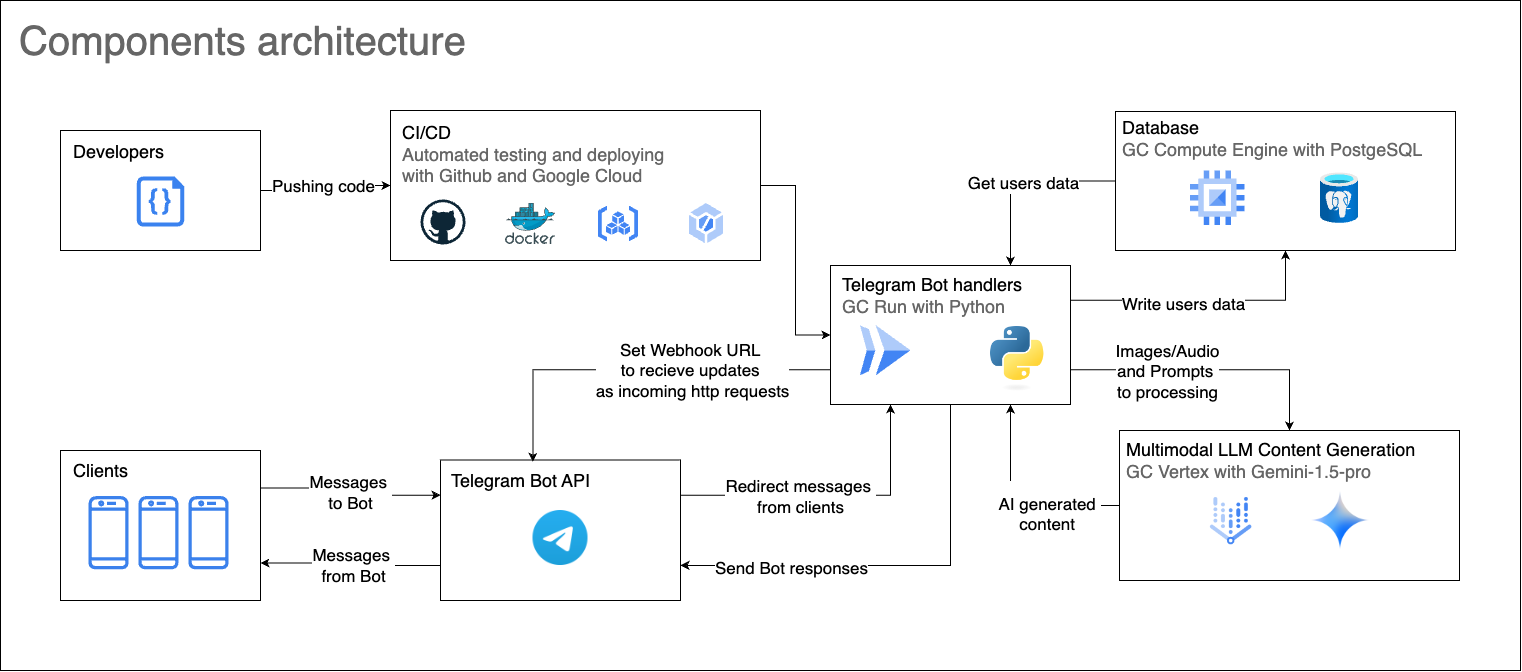

The diagram above was exported from draw.io. Its source (the exported page's mxGraphModel, read from the mxfile embedded in the PNG):
<mxGraphModel dx="2947" dy="1242" grid="1" gridSize="10" guides="1" tooltips="1" connect="1" arrows="1" fold="1" page="1" pageScale="1" pageWidth="827" pageHeight="1169" math="0" shadow="0">
  <root>
    <mxCell id="0" />
    <mxCell id="1" parent="0" />
    <mxCell id="0aiHxDv9IRLNX5YXDeSy-1" value="" style="rounded=0;whiteSpace=wrap;html=1;" parent="1" vertex="1">
      <mxGeometry x="-240" y="240" width="1520" height="670" as="geometry" />
    </mxCell>
    <mxCell id="0aiHxDv9IRLNX5YXDeSy-2" style="edgeStyle=orthogonalEdgeStyle;rounded=0;orthogonalLoop=1;jettySize=auto;html=1;entryX=0;entryY=0.5;entryDx=0;entryDy=0;" parent="1" source="0aiHxDv9IRLNX5YXDeSy-40" target="0aiHxDv9IRLNX5YXDeSy-49" edge="1">
      <mxGeometry relative="1" as="geometry" />
    </mxCell>
    <mxCell id="0aiHxDv9IRLNX5YXDeSy-3" value="&lt;font style=&quot;font-size: 17px;&quot;&gt;Pushing code&lt;/font&gt;" style="edgeLabel;html=1;align=center;verticalAlign=middle;resizable=0;points=[];" parent="0aiHxDv9IRLNX5YXDeSy-2" vertex="1" connectable="0">
      <mxGeometry x="0.0155" y="-3" relative="1" as="geometry">
        <mxPoint x="-2" y="-3" as="offset" />
      </mxGeometry>
    </mxCell>
    <mxCell id="0aiHxDv9IRLNX5YXDeSy-4" style="edgeStyle=orthogonalEdgeStyle;rounded=0;orthogonalLoop=1;jettySize=auto;html=1;entryX=0.5;entryY=1;entryDx=0;entryDy=0;exitX=1;exitY=0.25;exitDx=0;exitDy=0;" parent="1" source="0aiHxDv9IRLNX5YXDeSy-10" target="0aiHxDv9IRLNX5YXDeSy-13" edge="1">
      <mxGeometry relative="1" as="geometry" />
    </mxCell>
    <mxCell id="0aiHxDv9IRLNX5YXDeSy-5" value="&lt;font style=&quot;font-size: 17px;&quot;&gt;Write users data&lt;/font&gt;" style="edgeLabel;html=1;align=center;verticalAlign=middle;resizable=0;points=[];" parent="0aiHxDv9IRLNX5YXDeSy-4" vertex="1" connectable="0">
      <mxGeometry x="-0.3639" y="-3" relative="1" as="geometry">
        <mxPoint x="27" as="offset" />
      </mxGeometry>
    </mxCell>
    <mxCell id="0aiHxDv9IRLNX5YXDeSy-6" style="edgeStyle=orthogonalEdgeStyle;rounded=0;orthogonalLoop=1;jettySize=auto;html=1;exitX=0.5;exitY=1;exitDx=0;exitDy=0;entryX=1;entryY=0.75;entryDx=0;entryDy=0;" parent="1" source="0aiHxDv9IRLNX5YXDeSy-10" target="0aiHxDv9IRLNX5YXDeSy-20" edge="1">
      <mxGeometry relative="1" as="geometry" />
    </mxCell>
    <mxCell id="0aiHxDv9IRLNX5YXDeSy-7" value="&lt;font style=&quot;font-size: 17px;&quot;&gt;Send Bot responses&lt;/font&gt;" style="edgeLabel;html=1;align=center;verticalAlign=middle;resizable=0;points=[];" parent="0aiHxDv9IRLNX5YXDeSy-6" vertex="1" connectable="0">
      <mxGeometry x="0.3768" y="2" relative="1" as="geometry">
        <mxPoint x="-23" as="offset" />
      </mxGeometry>
    </mxCell>
    <mxCell id="0aiHxDv9IRLNX5YXDeSy-8" style="edgeStyle=orthogonalEdgeStyle;rounded=0;orthogonalLoop=1;jettySize=auto;html=1;exitX=1;exitY=0.75;exitDx=0;exitDy=0;entryX=0.5;entryY=0;entryDx=0;entryDy=0;" parent="1" source="0aiHxDv9IRLNX5YXDeSy-10" target="0aiHxDv9IRLNX5YXDeSy-45" edge="1">
      <mxGeometry relative="1" as="geometry">
        <mxPoint x="990.0000000000005" y="620" as="targetPoint" />
      </mxGeometry>
    </mxCell>
    <mxCell id="0aiHxDv9IRLNX5YXDeSy-9" value="&lt;span style=&quot;font-size: 17px;&quot;&gt;Images/Audio&lt;/span&gt;&lt;br&gt;&lt;div&gt;&lt;font style=&quot;font-size: 17px;&quot;&gt;and Prompts&amp;nbsp;&lt;/font&gt;&lt;div style=&quot;font-size: 17px;&quot;&gt;&lt;font style=&quot;font-size: 17px;&quot;&gt;to processing&lt;/font&gt;&lt;/div&gt;&lt;/div&gt;" style="edgeLabel;html=1;align=center;verticalAlign=middle;resizable=0;points=[];" parent="0aiHxDv9IRLNX5YXDeSy-8" vertex="1" connectable="0">
      <mxGeometry x="-0.3179" y="-1" relative="1" as="geometry">
        <mxPoint as="offset" />
      </mxGeometry>
    </mxCell>
    <mxCell id="0aiHxDv9IRLNX5YXDeSy-10" value="" style="rounded=0;whiteSpace=wrap;html=1;" parent="1" vertex="1">
      <mxGeometry x="590" y="505" width="240" height="139" as="geometry" />
    </mxCell>
    <mxCell id="0aiHxDv9IRLNX5YXDeSy-11" value="" style="editableCssRules=.*;html=1;shape=image;verticalLabelPosition=bottom;labelBackgroundColor=#ffffff;verticalAlign=top;aspect=fixed;imageAspect=0;image=data:image/svg+xml,(base64 omitted: 656 chars);" parent="1" vertex="1">
      <mxGeometry x="620" y="565" width="50.5" height="50.5" as="geometry" />
    </mxCell>
    <mxCell id="0aiHxDv9IRLNX5YXDeSy-12" value="" style="group" parent="1" vertex="1" connectable="0">
      <mxGeometry x="905" y="351" width="325" height="139" as="geometry" />
    </mxCell>
    <mxCell id="0aiHxDv9IRLNX5YXDeSy-13" value="" style="rounded=0;whiteSpace=wrap;html=1;" parent="0aiHxDv9IRLNX5YXDeSy-12" vertex="1">
      <mxGeometry x="-30" width="340" height="139" as="geometry" />
    </mxCell>
    <mxCell id="0aiHxDv9IRLNX5YXDeSy-14" value="" style="editableCssRules=.*;html=1;shape=image;verticalLabelPosition=bottom;labelBackgroundColor=#ffffff;verticalAlign=top;aspect=fixed;imageAspect=0;image=data:image/svg+xml,(base64 omitted: 880 chars);" parent="0aiHxDv9IRLNX5YXDeSy-12" vertex="1">
      <mxGeometry x="45" y="59.330000000000005" width="54.66" height="54.66" as="geometry" />
    </mxCell>
    <mxCell id="0aiHxDv9IRLNX5YXDeSy-15" value="" style="image;aspect=fixed;html=1;points=[];align=center;fontSize=12;image=img/lib/azure2/databases/Azure_Database_PostgreSQL_Server.svg;" parent="0aiHxDv9IRLNX5YXDeSy-12" vertex="1">
      <mxGeometry x="175" y="61.33000000000003" width="38" height="50.67" as="geometry" />
    </mxCell>
    <mxCell id="0aiHxDv9IRLNX5YXDeSy-16" value="Database&lt;div&gt;&lt;span style=&quot;color: rgb(102, 102, 102);&quot;&gt;GC Compute Engine&amp;nbsp;&lt;/span&gt;&lt;span style=&quot;color: rgb(102, 102, 102); background-color: initial;&quot;&gt;with PostgeSQL&lt;/span&gt;&lt;/div&gt;" style="text;html=1;align=left;verticalAlign=middle;resizable=0;points=[];autosize=1;strokeColor=none;fillColor=none;fontSize=18;" parent="0aiHxDv9IRLNX5YXDeSy-12" vertex="1">
      <mxGeometry x="-25" y="-2.67" width="320" height="60" as="geometry" />
    </mxCell>
    <mxCell id="0aiHxDv9IRLNX5YXDeSy-17" value="Telegram Bot handlers&amp;nbsp;&lt;div&gt;&lt;font color=&quot;#666666&quot;&gt;GC Run with Python&lt;/font&gt;&lt;/div&gt;" style="text;html=1;align=left;verticalAlign=middle;resizable=0;points=[];autosize=1;strokeColor=none;fillColor=none;fontSize=18;" parent="1" vertex="1">
      <mxGeometry x="600" y="505" width="210" height="60" as="geometry" />
    </mxCell>
    <mxCell id="0aiHxDv9IRLNX5YXDeSy-18" style="edgeStyle=orthogonalEdgeStyle;rounded=0;orthogonalLoop=1;jettySize=auto;html=1;entryX=0;entryY=0.5;entryDx=0;entryDy=0;" parent="1" source="0aiHxDv9IRLNX5YXDeSy-49" target="0aiHxDv9IRLNX5YXDeSy-10" edge="1">
      <mxGeometry relative="1" as="geometry" />
    </mxCell>
    <mxCell id="0aiHxDv9IRLNX5YXDeSy-19" value="" style="group" parent="1" vertex="1" connectable="0">
      <mxGeometry x="200" y="699.5" width="240" height="140.5" as="geometry" />
    </mxCell>
    <mxCell id="0aiHxDv9IRLNX5YXDeSy-20" value="" style="rounded=0;whiteSpace=wrap;html=1;" parent="0aiHxDv9IRLNX5YXDeSy-19" vertex="1">
      <mxGeometry width="240" height="140.5" as="geometry" />
    </mxCell>
    <mxCell id="0aiHxDv9IRLNX5YXDeSy-21" value="Telegram Bot API" style="text;html=1;align=center;verticalAlign=middle;resizable=0;points=[];autosize=1;strokeColor=none;fillColor=none;fontSize=18;" parent="0aiHxDv9IRLNX5YXDeSy-19" vertex="1">
      <mxGeometry width="160" height="40" as="geometry" />
    </mxCell>
    <mxCell id="0aiHxDv9IRLNX5YXDeSy-22" value="" style="shape=image;verticalLabelPosition=bottom;labelBackgroundColor=default;verticalAlign=top;aspect=fixed;imageAspect=0;image=https://upload.wikimedia.org/wikipedia/commons/thumb/8/83/Telegram_2019_Logo.svg/2048px-Telegram_2019_Logo.svg.png;" parent="0aiHxDv9IRLNX5YXDeSy-19" vertex="1">
      <mxGeometry x="92.5" y="50.5" width="55" height="55" as="geometry" />
    </mxCell>
    <mxCell id="0aiHxDv9IRLNX5YXDeSy-23" style="edgeStyle=orthogonalEdgeStyle;rounded=0;orthogonalLoop=1;jettySize=auto;html=1;entryX=0.25;entryY=1;entryDx=0;entryDy=0;exitX=1;exitY=0.25;exitDx=0;exitDy=0;" parent="1" source="0aiHxDv9IRLNX5YXDeSy-20" target="0aiHxDv9IRLNX5YXDeSy-10" edge="1">
      <mxGeometry relative="1" as="geometry" />
    </mxCell>
    <mxCell id="0aiHxDv9IRLNX5YXDeSy-24" value="&lt;font style=&quot;font-size: 17px;&quot;&gt;Redirect messages&amp;nbsp;&lt;/font&gt;&lt;div&gt;&lt;font style=&quot;font-size: 17px;&quot;&gt;from clients&lt;/font&gt;&lt;/div&gt;" style="edgeLabel;html=1;align=center;verticalAlign=middle;resizable=0;points=[];" parent="0aiHxDv9IRLNX5YXDeSy-23" vertex="1" connectable="0">
      <mxGeometry x="-0.3934" y="-1" relative="1" as="geometry">
        <mxPoint x="28" y="-1" as="offset" />
      </mxGeometry>
    </mxCell>
    <mxCell id="0aiHxDv9IRLNX5YXDeSy-25" style="edgeStyle=orthogonalEdgeStyle;rounded=0;orthogonalLoop=1;jettySize=auto;html=1;exitX=0;exitY=0.75;exitDx=0;exitDy=0;entryX=0.578;entryY=0.046;entryDx=0;entryDy=0;entryPerimeter=0;" parent="1" source="0aiHxDv9IRLNX5YXDeSy-10" target="0aiHxDv9IRLNX5YXDeSy-21" edge="1">
      <mxGeometry relative="1" as="geometry" />
    </mxCell>
    <mxCell id="0aiHxDv9IRLNX5YXDeSy-26" value="&lt;font style=&quot;font-size: 17px;&quot;&gt;Set Webhook URL&amp;nbsp;&lt;/font&gt;&lt;div&gt;&lt;font style=&quot;font-size: 17px;&quot;&gt;to recieve&amp;nbsp;&lt;/font&gt;&lt;span style=&quot;font-size: 17px;&quot;&gt;updates&amp;nbsp;&lt;/span&gt;&lt;/div&gt;&lt;div&gt;&lt;span style=&quot;font-size: 17px;&quot;&gt;as incoming http requests&lt;/span&gt;&lt;/div&gt;" style="edgeLabel;html=1;align=center;verticalAlign=middle;resizable=0;points=[];" parent="0aiHxDv9IRLNX5YXDeSy-25" vertex="1" connectable="0">
      <mxGeometry x="-0.2937" relative="1" as="geometry">
        <mxPoint x="-1" as="offset" />
      </mxGeometry>
    </mxCell>
    <mxCell id="0aiHxDv9IRLNX5YXDeSy-27" value="" style="group" parent="1" vertex="1" connectable="0">
      <mxGeometry x="-180" y="650" width="200" height="200" as="geometry" />
    </mxCell>
    <mxCell id="0aiHxDv9IRLNX5YXDeSy-28" value="" style="rounded=0;whiteSpace=wrap;html=1;" parent="0aiHxDv9IRLNX5YXDeSy-27" vertex="1">
      <mxGeometry y="40" width="200" height="150" as="geometry" />
    </mxCell>
    <mxCell id="0aiHxDv9IRLNX5YXDeSy-29" value="" style="sketch=0;outlineConnect=0;fontColor=#232F3E;gradientColor=none;fillColor=#3b81ec;strokeColor=none;dashed=0;verticalLabelPosition=bottom;verticalAlign=top;align=center;html=1;fontSize=12;fontStyle=0;aspect=fixed;pointerEvents=1;shape=mxgraph.aws4.mobile_client;" parent="0aiHxDv9IRLNX5YXDeSy-27" vertex="1">
      <mxGeometry x="128.00130434782608" y="84" width="40.108695652173914" height="76.30434782608695" as="geometry" />
    </mxCell>
    <mxCell id="0aiHxDv9IRLNX5YXDeSy-30" value="" style="sketch=0;outlineConnect=0;fontColor=#232F3E;gradientColor=none;fillColor=#3b81ec;strokeColor=none;dashed=0;verticalLabelPosition=bottom;verticalAlign=top;align=center;html=1;fontSize=12;fontStyle=0;aspect=fixed;pointerEvents=1;shape=mxgraph.aws4.mobile_client;" parent="0aiHxDv9IRLNX5YXDeSy-27" vertex="1">
      <mxGeometry x="28" y="84" width="40.108695652173914" height="76.30434782608695" as="geometry" />
    </mxCell>
    <mxCell id="0aiHxDv9IRLNX5YXDeSy-31" value="" style="sketch=0;outlineConnect=0;fontColor=#232F3E;gradientColor=none;fillColor=#3b81ec;strokeColor=none;dashed=0;verticalLabelPosition=bottom;verticalAlign=top;align=center;html=1;fontSize=12;fontStyle=0;aspect=fixed;pointerEvents=1;shape=mxgraph.aws4.mobile_client;" parent="0aiHxDv9IRLNX5YXDeSy-27" vertex="1">
      <mxGeometry x="77.8913043478261" y="84" width="40.108695652173914" height="76.30434782608695" as="geometry" />
    </mxCell>
    <mxCell id="0aiHxDv9IRLNX5YXDeSy-32" value="Clients" style="text;html=1;align=center;verticalAlign=middle;resizable=0;points=[];autosize=1;strokeColor=none;fillColor=none;fontSize=18;" parent="0aiHxDv9IRLNX5YXDeSy-27" vertex="1">
      <mxGeometry x="0.05000000000001492" y="40" width="80" height="40" as="geometry" />
    </mxCell>
    <mxCell id="0aiHxDv9IRLNX5YXDeSy-33" style="edgeStyle=orthogonalEdgeStyle;rounded=0;orthogonalLoop=1;jettySize=auto;html=1;entryX=0;entryY=0.25;entryDx=0;entryDy=0;exitX=1;exitY=0.25;exitDx=0;exitDy=0;" parent="1" source="0aiHxDv9IRLNX5YXDeSy-28" target="0aiHxDv9IRLNX5YXDeSy-20" edge="1">
      <mxGeometry relative="1" as="geometry" />
    </mxCell>
    <mxCell id="0aiHxDv9IRLNX5YXDeSy-34" value="&lt;font style=&quot;font-size: 17px;&quot;&gt;Messages&amp;nbsp;&lt;/font&gt;&lt;div&gt;&lt;font style=&quot;font-size: 17px;&quot;&gt;to Bot&lt;/font&gt;&lt;/div&gt;" style="edgeLabel;html=1;align=center;verticalAlign=middle;resizable=0;points=[];" parent="0aiHxDv9IRLNX5YXDeSy-33" vertex="1" connectable="0">
      <mxGeometry x="-0.2768" y="-1" relative="1" as="geometry">
        <mxPoint x="22" y="2" as="offset" />
      </mxGeometry>
    </mxCell>
    <mxCell id="0aiHxDv9IRLNX5YXDeSy-35" style="edgeStyle=orthogonalEdgeStyle;rounded=0;orthogonalLoop=1;jettySize=auto;html=1;entryX=0.75;entryY=0;entryDx=0;entryDy=0;" parent="1" source="0aiHxDv9IRLNX5YXDeSy-13" target="0aiHxDv9IRLNX5YXDeSy-10" edge="1">
      <mxGeometry relative="1" as="geometry" />
    </mxCell>
    <mxCell id="0aiHxDv9IRLNX5YXDeSy-36" value="&lt;font style=&quot;font-size: 17px;&quot;&gt;Get users data&lt;/font&gt;" style="edgeLabel;html=1;align=center;verticalAlign=middle;resizable=0;points=[];" parent="0aiHxDv9IRLNX5YXDeSy-35" vertex="1" connectable="0">
      <mxGeometry x="-0.0155" y="2" relative="1" as="geometry">
        <mxPoint y="-1" as="offset" />
      </mxGeometry>
    </mxCell>
    <mxCell id="0aiHxDv9IRLNX5YXDeSy-37" style="edgeStyle=orthogonalEdgeStyle;rounded=0;orthogonalLoop=1;jettySize=auto;html=1;exitX=0;exitY=0.75;exitDx=0;exitDy=0;entryX=1;entryY=0.75;entryDx=0;entryDy=0;" parent="1" source="0aiHxDv9IRLNX5YXDeSy-20" target="0aiHxDv9IRLNX5YXDeSy-28" edge="1">
      <mxGeometry relative="1" as="geometry" />
    </mxCell>
    <mxCell id="0aiHxDv9IRLNX5YXDeSy-38" value="&lt;font style=&quot;font-size: 17px;&quot;&gt;Messages&amp;nbsp;&lt;/font&gt;&lt;div&gt;&lt;font style=&quot;font-size: 17px;&quot;&gt;from Bot&lt;/font&gt;&lt;/div&gt;" style="edgeLabel;html=1;align=center;verticalAlign=middle;resizable=0;points=[];" parent="0aiHxDv9IRLNX5YXDeSy-37" vertex="1" connectable="0">
      <mxGeometry x="0.3195" y="1" relative="1" as="geometry">
        <mxPoint x="29" as="offset" />
      </mxGeometry>
    </mxCell>
    <mxCell id="0aiHxDv9IRLNX5YXDeSy-39" value="" style="group" parent="1" vertex="1" connectable="0">
      <mxGeometry x="-180" y="370" width="200" height="120" as="geometry" />
    </mxCell>
    <mxCell id="0aiHxDv9IRLNX5YXDeSy-40" value="" style="rounded=0;whiteSpace=wrap;html=1;" parent="0aiHxDv9IRLNX5YXDeSy-39" vertex="1">
      <mxGeometry width="200" height="120" as="geometry" />
    </mxCell>
    <mxCell id="0aiHxDv9IRLNX5YXDeSy-41" value="" style="verticalLabelPosition=bottom;html=1;verticalAlign=top;align=center;strokeColor=none;fillColor=#3a82ef;shape=mxgraph.azure.code_file;pointerEvents=1;" parent="0aiHxDv9IRLNX5YXDeSy-39" vertex="1">
      <mxGeometry x="76.25" y="46" width="47.5" height="50" as="geometry" />
    </mxCell>
    <mxCell id="0aiHxDv9IRLNX5YXDeSy-42" value="Developers" style="text;html=1;align=center;verticalAlign=middle;resizable=0;points=[];autosize=1;strokeColor=none;fillColor=none;fontSize=18;" parent="0aiHxDv9IRLNX5YXDeSy-39" vertex="1">
      <mxGeometry x="3.25" y="1" width="110" height="40" as="geometry" />
    </mxCell>
    <mxCell id="0aiHxDv9IRLNX5YXDeSy-43" value="" style="group" parent="1" vertex="1" connectable="0">
      <mxGeometry x="879" y="660" width="340" height="160.00000000000006" as="geometry" />
    </mxCell>
    <mxCell id="0aiHxDv9IRLNX5YXDeSy-44" value="" style="group" parent="0aiHxDv9IRLNX5YXDeSy-43" vertex="1" connectable="0">
      <mxGeometry y="10" width="340" height="150.00000000000006" as="geometry" />
    </mxCell>
    <mxCell id="0aiHxDv9IRLNX5YXDeSy-45" value="" style="rounded=0;whiteSpace=wrap;html=1;" parent="0aiHxDv9IRLNX5YXDeSy-44" vertex="1">
      <mxGeometry width="340" height="150" as="geometry" />
    </mxCell>
    <mxCell id="0aiHxDv9IRLNX5YXDeSy-46" value="Multimodal LLM Content Generation&lt;div&gt;&lt;span style=&quot;color: rgb(102, 102, 102);&quot;&gt;GC Vertex with Gemini-1.5-pro&lt;/span&gt;&lt;br&gt;&lt;/div&gt;" style="text;html=1;align=left;verticalAlign=middle;resizable=0;points=[];autosize=1;strokeColor=none;fillColor=none;fontSize=18;" parent="0aiHxDv9IRLNX5YXDeSy-44" vertex="1">
      <mxGeometry x="5" width="310" height="60" as="geometry" />
    </mxCell>
    <mxCell id="0aiHxDv9IRLNX5YXDeSy-47" value="" style="shape=image;verticalLabelPosition=bottom;labelBackgroundColor=default;verticalAlign=top;aspect=fixed;imageAspect=0;image=https://res.cloudinary.com/apideck/image/upload/w_196,f_auto/v1650533502/icons/google-cloud-vertex-ai.png;" parent="0aiHxDv9IRLNX5YXDeSy-44" vertex="1">
      <mxGeometry x="81" y="60.00000000000006" width="61.25" height="61.25" as="geometry" />
    </mxCell>
    <mxCell id="0aiHxDv9IRLNX5YXDeSy-48" value="" style="shape=image;verticalLabelPosition=bottom;labelBackgroundColor=default;verticalAlign=top;aspect=fixed;imageAspect=0;image=https://codelabs.developers.google.com/static/codelabs/cloud-code-assist-sdlc/img/e5b98fd4e417c877.png;" parent="0aiHxDv9IRLNX5YXDeSy-44" vertex="1">
      <mxGeometry x="191" y="60.00000000000006" width="60" height="60" as="geometry" />
    </mxCell>
    <mxCell id="0aiHxDv9IRLNX5YXDeSy-49" value="" style="rounded=0;whiteSpace=wrap;html=1;" parent="1" vertex="1">
      <mxGeometry x="150" y="350" width="370" height="150" as="geometry" />
    </mxCell>
    <mxCell id="0aiHxDv9IRLNX5YXDeSy-50" value="" style="editableCssRules=.*;html=1;shape=image;verticalLabelPosition=bottom;labelBackgroundColor=#ffffff;verticalAlign=top;aspect=fixed;imageAspect=0;image=data:image/svg+xml,(base64 omitted: 928 chars);" parent="1" vertex="1">
      <mxGeometry x="449" y="443" width="34" height="40" as="geometry" />
    </mxCell>
    <mxCell id="0aiHxDv9IRLNX5YXDeSy-51" value="&lt;div style=&quot;&quot;&gt;&lt;span style=&quot;background-color: initial;&quot;&gt;CI/CD&lt;/span&gt;&lt;/div&gt;&lt;div style=&quot;&quot;&gt;&lt;font color=&quot;#666666&quot;&gt;Automated testing and deploying&amp;nbsp;&lt;/font&gt;&lt;/div&gt;&lt;div style=&quot;&quot;&gt;&lt;font color=&quot;#666666&quot;&gt;with Github and&amp;nbsp;&lt;/font&gt;&lt;span style=&quot;color: rgb(102, 102, 102); background-color: initial;&quot;&gt;Google Cloud&lt;/span&gt;&lt;/div&gt;" style="text;html=1;align=left;verticalAlign=middle;resizable=0;points=[];autosize=1;strokeColor=none;fillColor=none;fontSize=18;" parent="1" vertex="1">
      <mxGeometry x="160" y="354" width="290" height="80" as="geometry" />
    </mxCell>
    <mxCell id="0aiHxDv9IRLNX5YXDeSy-52" value="" style="dashed=0;outlineConnect=0;html=1;align=center;labelPosition=center;verticalLabelPosition=bottom;verticalAlign=top;shape=mxgraph.weblogos.github;direction=east;" parent="1" vertex="1">
      <mxGeometry x="180" y="439" width="45" height="45" as="geometry" />
    </mxCell>
    <mxCell id="0aiHxDv9IRLNX5YXDeSy-53" value="" style="image;sketch=0;aspect=fixed;html=1;points=[];align=center;fontSize=12;image=img/lib/mscae/Docker.svg;" parent="1" vertex="1">
      <mxGeometry x="265" y="443" width="50" height="41" as="geometry" />
    </mxCell>
    <mxCell id="0aiHxDv9IRLNX5YXDeSy-54" value="" style="editableCssRules=.*;html=1;shape=image;verticalLabelPosition=bottom;labelBackgroundColor=#ffffff;verticalAlign=top;aspect=fixed;imageAspect=0;image=data:image/svg+xml,(base64 omitted: 1120 chars);" parent="1" vertex="1">
      <mxGeometry x="358" y="445.5" width="40" height="36" as="geometry" />
    </mxCell>
    <mxCell id="0aiHxDv9IRLNX5YXDeSy-55" style="edgeStyle=orthogonalEdgeStyle;rounded=0;orthogonalLoop=1;jettySize=auto;html=1;entryX=0.75;entryY=1;entryDx=0;entryDy=0;" parent="1" source="0aiHxDv9IRLNX5YXDeSy-45" target="0aiHxDv9IRLNX5YXDeSy-10" edge="1">
      <mxGeometry relative="1" as="geometry" />
    </mxCell>
    <mxCell id="0aiHxDv9IRLNX5YXDeSy-56" value="&lt;br&gt;&lt;div&gt;&lt;div style=&quot;font-size: 17px;&quot;&gt;&lt;font style=&quot;font-size: 17px;&quot;&gt;AI generated&amp;nbsp;&lt;/font&gt;&lt;/div&gt;&lt;div style=&quot;font-size: 17px;&quot;&gt;&lt;font style=&quot;font-size: 17px;&quot;&gt;content&amp;nbsp;&lt;/font&gt;&lt;/div&gt;&lt;/div&gt;" style="edgeLabel;html=1;align=center;verticalAlign=middle;resizable=0;points=[];" parent="0aiHxDv9IRLNX5YXDeSy-55" vertex="1" connectable="0">
      <mxGeometry x="-0.3286" y="1" relative="1" as="geometry">
        <mxPoint as="offset" />
      </mxGeometry>
    </mxCell>
    <mxCell id="0aiHxDv9IRLNX5YXDeSy-57" value="" style="shape=image;verticalLabelPosition=bottom;labelBackgroundColor=default;verticalAlign=top;aspect=fixed;imageAspect=0;image=https://upload.wikimedia.org/wikipedia/commons/thumb/c/c3/Python-logo-notext.svg/219px-Python-logo-notext.svg.png;" parent="1" vertex="1">
      <mxGeometry x="750" y="566" width="59" height="64.93" as="geometry" />
    </mxCell>
    <mxCell id="0aiHxDv9IRLNX5YXDeSy-58" value="&lt;span style=&quot;font-size: 40px; color: rgb(102, 102, 102); background-color: initial;&quot;&gt;Components architecture&lt;/span&gt;" style="text;html=1;align=left;verticalAlign=middle;resizable=0;points=[];autosize=1;strokeColor=none;fillColor=none;" parent="1" vertex="1">
      <mxGeometry x="-223" y="250" width="470" height="60" as="geometry" />
    </mxCell>
  </root>
</mxGraphModel>